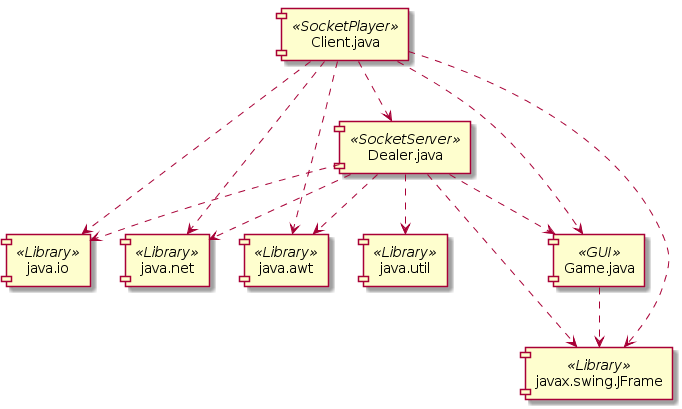

The diagram above was rendered by PlantUML. Its source (embedded in the PNG):
@startuml
component "java.io" <<Library>>
component "java.net" <<Library>>
component "java.awt" <<Library>>

component "Client.java" <<SocketPlayer>>
[Client.java] ..> [Dealer.java]

[Client.java] ..> [java.io]
[Client.java] ..> [java.net]
[Client.java] ..> [java.awt]
[Client.java] ..> [javax.swing.JFrame]
[Client.java] ..> [Game.java]

	component "Game.java" <<GUI>>
	component "javax.swing.JFrame" <<Library>>
component "java.io" <<Library>>
component "java.net" <<Library>>
component "java.util" <<Library>>
component "java.awt" <<Library>>

[Game.java] ..> [javax.swing.JFrame]

[Dealer.java] ..> [java.io]
[Dealer.java] ..> [java.net]
[Dealer.java] ..> [java.util]
[Dealer.java] ..> [java.awt]
[Dealer.java] ..> [javax.swing.JFrame]
[Dealer.java] ..> [Game.java]
component "Dealer.java" <<SocketServer>>
@enduml